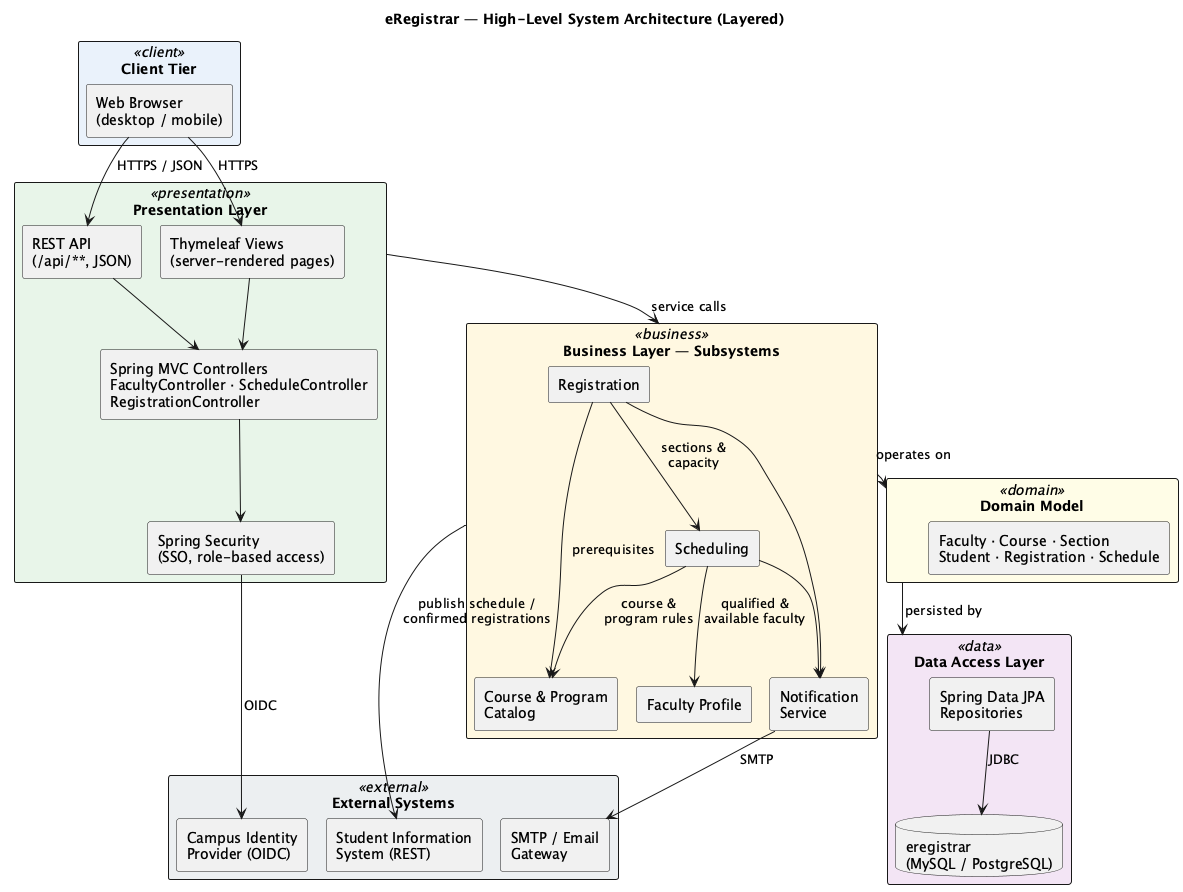

The diagram above was rendered by PlantUML. Its source (embedded in the PNG):
@startuml architecture_layers
!pragma layout smetana
skinparam shadowing false
skinparam componentStyle rectangle
skinparam rectangle {
  BackgroundColor<<client>> #EAF2FB
  BackgroundColor<<presentation>> #E8F5E9
  BackgroundColor<<business>> #FFF8E1
  BackgroundColor<<domain>> #FFFDE7
  BackgroundColor<<data>> #F3E5F5
  BackgroundColor<<external>> #ECEFF1
}
title eRegistrar — High-Level System Architecture (Layered)

rectangle "Client Tier" <<client>> as L0 {
  component "Web Browser\n(desktop / mobile)" as Browser
}

rectangle "Presentation Layer" <<presentation>> as L1 {
  component "Thymeleaf Views\n(server-rendered pages)" as Views
  component "REST API\n(/api/**, JSON)" as RestApi
  component "Spring MVC Controllers\nFacultyController · ScheduleController\nRegistrationController" as Controllers
  component "Spring Security\n(SSO, role-based access)" as Security
}

rectangle "Business Layer — Subsystems" <<business>> as L2 {
  component "Faculty Profile" as SubFaculty
  component "Course & Program\nCatalog" as SubCatalog
  component "Scheduling" as SubSchedule
  component "Registration" as SubRegistration
  component "Notification\nService" as SubNotify
}

rectangle "Domain Model" <<domain>> as L3 {
  component "Faculty · Course · Section\nStudent · Registration · Schedule" as Domain
}

rectangle "Data Access Layer" <<data>> as L4 {
  component "Spring Data JPA\nRepositories" as Repos
  database "eregistrar\n(MySQL / PostgreSQL)" as DB
}

rectangle "External Systems" <<external>> as L5 {
  component "Campus Identity\nProvider (OIDC)" as IdP
  component "Student Information\nSystem (REST)" as SIS
  component "SMTP / Email\nGateway" as SMTP
}

' --- between layers -------------------------------------------------
Browser --> Views  : HTTPS
Browser --> RestApi : HTTPS / JSON
Views --> Controllers
RestApi --> Controllers
Controllers --> Security

L1 --> L2 : service calls
L2 --> L3 : operates on
L3 --> L4 : persisted by
Repos --> DB : JDBC

' --- within the business layer --------------------------------------
SubSchedule --> SubFaculty : qualified &\navailable faculty
SubSchedule --> SubCatalog : course &\nprogram rules
SubRegistration --> SubCatalog : prerequisites
SubRegistration --> SubSchedule : sections &\ncapacity
SubSchedule --> SubNotify
SubRegistration --> SubNotify

' --- out to external systems ----------------------------------------
Security --> IdP : OIDC
SubNotify --> SMTP : SMTP
L2 --> SIS : publish schedule /\nconfirmed registrations

@enduml